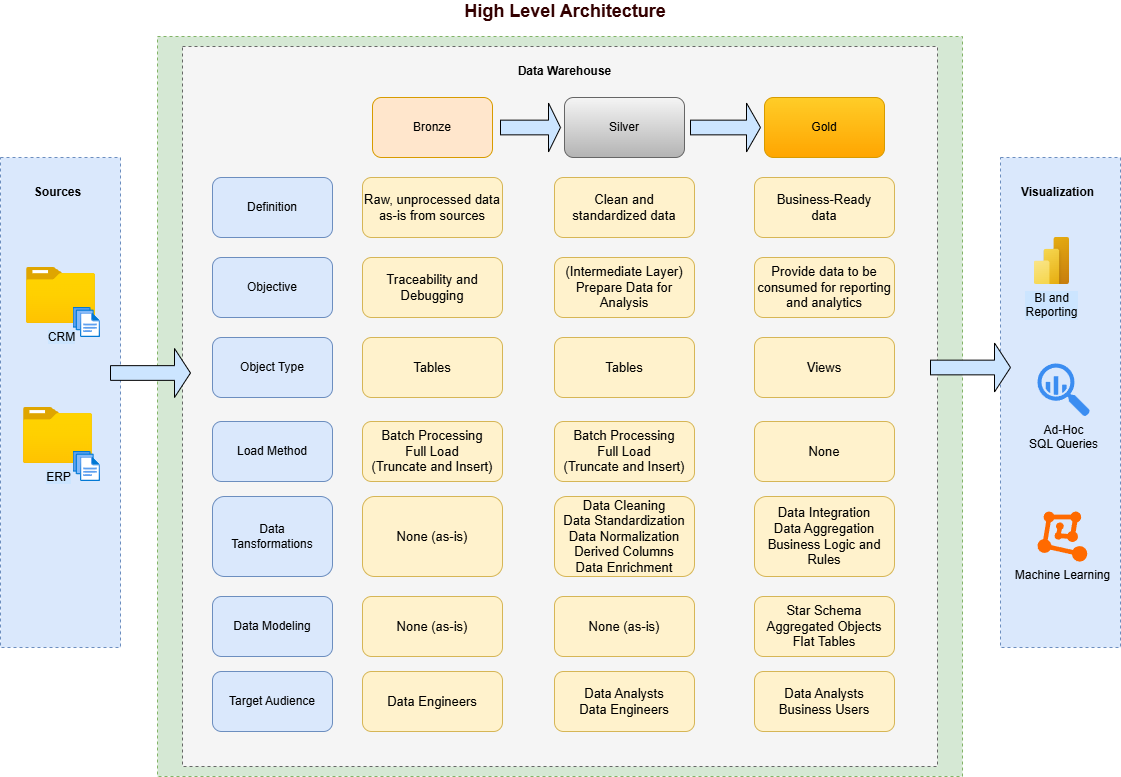

The diagram above was exported from draw.io. Its source (the exported page's mxGraphModel, read from the mxfile embedded in the PNG):
<mxGraphModel dx="1412" dy="875" grid="1" gridSize="10" guides="1" tooltips="1" connect="1" arrows="1" fold="1" page="1" pageScale="1" pageWidth="1169" pageHeight="827" math="0" shadow="0">
  <root>
    <mxCell id="-FvfmLOmkI2OEAPqApAR-0" />
    <mxCell id="-FvfmLOmkI2OEAPqApAR-1" parent="-FvfmLOmkI2OEAPqApAR-0" />
    <mxCell id="-FvfmLOmkI2OEAPqApAR-2" value="" style="rounded=0;whiteSpace=wrap;html=1;dashed=1;fillColor=#d5e8d4;strokeColor=#82b366;" parent="-FvfmLOmkI2OEAPqApAR-1" vertex="1">
      <mxGeometry x="177" y="60" width="805" height="740" as="geometry" />
    </mxCell>
    <mxCell id="-FvfmLOmkI2OEAPqApAR-3" value="" style="rounded=0;whiteSpace=wrap;html=1;dashed=1;fillColor=#f5f5f5;strokeColor=#666666;fontColor=#333333;" parent="-FvfmLOmkI2OEAPqApAR-1" vertex="1">
      <mxGeometry x="202" y="70" width="755" height="720" as="geometry" />
    </mxCell>
    <mxCell id="-FvfmLOmkI2OEAPqApAR-4" value="High Level Architecture" style="text;html=1;strokeColor=none;fillColor=none;align=center;verticalAlign=middle;whiteSpace=wrap;rounded=0;labelBackgroundColor=none;fontColor=#330000;fontSize=18;fontStyle=1" parent="-FvfmLOmkI2OEAPqApAR-1" vertex="1">
      <mxGeometry x="370" y="30" width="430" height="10" as="geometry" />
    </mxCell>
    <mxCell id="-FvfmLOmkI2OEAPqApAR-5" value="Bronze" style="rounded=1;whiteSpace=wrap;html=1;fillColor=#ffe6cc;strokeColor=#d79b00;" parent="-FvfmLOmkI2OEAPqApAR-1" vertex="1">
      <mxGeometry x="392" y="121" width="120" height="60" as="geometry" />
    </mxCell>
    <mxCell id="-FvfmLOmkI2OEAPqApAR-6" value="Silver" style="rounded=1;whiteSpace=wrap;html=1;fillColor=#f5f5f5;strokeColor=#666666;gradientColor=#b3b3b3;" parent="-FvfmLOmkI2OEAPqApAR-1" vertex="1">
      <mxGeometry x="584" y="121" width="120" height="60" as="geometry" />
    </mxCell>
    <mxCell id="-FvfmLOmkI2OEAPqApAR-7" value="Gold" style="rounded=1;whiteSpace=wrap;html=1;fillColor=#ffcd28;strokeColor=#d79b00;gradientColor=#ffa500;" parent="-FvfmLOmkI2OEAPqApAR-1" vertex="1">
      <mxGeometry x="784" y="121" width="120" height="60" as="geometry" />
    </mxCell>
    <mxCell id="-FvfmLOmkI2OEAPqApAR-8" value="Definition" style="rounded=1;whiteSpace=wrap;html=1;fillColor=#dae8fc;strokeColor=#6c8ebf;" parent="-FvfmLOmkI2OEAPqApAR-1" vertex="1">
      <mxGeometry x="232" y="201" width="120" height="60" as="geometry" />
    </mxCell>
    <mxCell id="-FvfmLOmkI2OEAPqApAR-9" value="Objective" style="rounded=1;whiteSpace=wrap;html=1;fillColor=#dae8fc;strokeColor=#6c8ebf;" parent="-FvfmLOmkI2OEAPqApAR-1" vertex="1">
      <mxGeometry x="232" y="281" width="120" height="60" as="geometry" />
    </mxCell>
    <mxCell id="-FvfmLOmkI2OEAPqApAR-10" value="&lt;div style=&quot;&quot;&gt;&lt;span style=&quot;background-color: transparent; color: light-dark(rgb(0, 0, 0), rgb(255, 255, 255)); font-size: 13px;&quot;&gt;&lt;font face=&quot;arial&quot;&gt;Raw, unprocessed data as-is from sources&lt;/font&gt;&lt;/span&gt;&lt;/div&gt;" style="rounded=1;whiteSpace=wrap;html=1;strokeColor=#d6b656;fillColor=#fff2cc;labelBackgroundColor=none;align=center;" parent="-FvfmLOmkI2OEAPqApAR-1" vertex="1">
      <mxGeometry x="382" y="201" width="140" height="60" as="geometry" />
    </mxCell>
    <mxCell id="-FvfmLOmkI2OEAPqApAR-11" value="&lt;div style=&quot;&quot;&gt;&lt;span style=&quot;background-color: transparent; color: light-dark(rgb(0, 0, 0), rgb(255, 255, 255)); font-size: 13px;&quot;&gt;&lt;font face=&quot;arial&quot;&gt;Traceability and&lt;/font&gt;&lt;/span&gt;&lt;/div&gt;&lt;div style=&quot;&quot;&gt;&lt;span style=&quot;background-color: transparent; color: light-dark(rgb(0, 0, 0), rgb(255, 255, 255)); font-size: 13px;&quot;&gt;&lt;font face=&quot;arial&quot;&gt;Debugging&lt;/font&gt;&lt;/span&gt;&lt;/div&gt;" style="rounded=1;whiteSpace=wrap;html=1;strokeColor=#d6b656;fillColor=#fff2cc;labelBackgroundColor=none;align=center;" parent="-FvfmLOmkI2OEAPqApAR-1" vertex="1">
      <mxGeometry x="382" y="281" width="140" height="60" as="geometry" />
    </mxCell>
    <mxCell id="-FvfmLOmkI2OEAPqApAR-12" value="&lt;div style=&quot;&quot;&gt;&lt;span style=&quot;background-color: transparent; color: light-dark(rgb(0, 0, 0), rgb(255, 255, 255)); font-size: 13px;&quot;&gt;&lt;font face=&quot;arial&quot;&gt;Clean and&lt;/font&gt;&lt;/span&gt;&lt;/div&gt;&lt;div style=&quot;&quot;&gt;&lt;span style=&quot;background-color: transparent; color: light-dark(rgb(0, 0, 0), rgb(255, 255, 255)); font-size: 13px;&quot;&gt;&lt;font face=&quot;arial&quot;&gt;standardized data&lt;/font&gt;&lt;/span&gt;&lt;/div&gt;" style="rounded=1;whiteSpace=wrap;html=1;strokeColor=#d6b656;fillColor=#fff2cc;labelBackgroundColor=none;align=center;" parent="-FvfmLOmkI2OEAPqApAR-1" vertex="1">
      <mxGeometry x="574" y="201" width="140" height="60" as="geometry" />
    </mxCell>
    <mxCell id="-FvfmLOmkI2OEAPqApAR-13" value="&lt;div style=&quot;&quot;&gt;&lt;font face=&quot;arial&quot;&gt;&lt;span style=&quot;font-size: 13px;&quot;&gt;(Intermediate Layer)&lt;/span&gt;&lt;/font&gt;&lt;/div&gt;&lt;div style=&quot;&quot;&gt;&lt;font face=&quot;arial&quot;&gt;&lt;span style=&quot;font-size: 13px;&quot;&gt;Prepare Data for Analysis&lt;/span&gt;&lt;/font&gt;&lt;/div&gt;" style="rounded=1;whiteSpace=wrap;html=1;strokeColor=#d6b656;fillColor=#fff2cc;labelBackgroundColor=none;align=center;" parent="-FvfmLOmkI2OEAPqApAR-1" vertex="1">
      <mxGeometry x="574" y="281" width="140" height="60" as="geometry" />
    </mxCell>
    <mxCell id="-FvfmLOmkI2OEAPqApAR-14" value="&lt;div style=&quot;&quot;&gt;&lt;span style=&quot;background-color: transparent; color: light-dark(rgb(0, 0, 0), rgb(255, 255, 255)); font-size: 13px;&quot;&gt;&lt;font face=&quot;arial&quot;&gt;Business-Ready&lt;/font&gt;&lt;/span&gt;&lt;/div&gt;&lt;div style=&quot;&quot;&gt;&lt;font face=&quot;arial&quot;&gt;&lt;span style=&quot;font-size: 13px;&quot;&gt;data&lt;/span&gt;&lt;/font&gt;&lt;/div&gt;" style="rounded=1;whiteSpace=wrap;html=1;strokeColor=#d6b656;fillColor=#fff2cc;labelBackgroundColor=none;align=center;" parent="-FvfmLOmkI2OEAPqApAR-1" vertex="1">
      <mxGeometry x="774" y="201" width="140" height="60" as="geometry" />
    </mxCell>
    <mxCell id="-FvfmLOmkI2OEAPqApAR-15" value="&lt;div style=&quot;&quot;&gt;&lt;font face=&quot;arial&quot;&gt;&lt;span style=&quot;font-size: 13px;&quot;&gt;Provide data to be consumed for reporting and analytics&lt;/span&gt;&lt;/font&gt;&lt;/div&gt;" style="rounded=1;whiteSpace=wrap;html=1;strokeColor=#d6b656;fillColor=#fff2cc;labelBackgroundColor=none;align=center;" parent="-FvfmLOmkI2OEAPqApAR-1" vertex="1">
      <mxGeometry x="774" y="281" width="140" height="60" as="geometry" />
    </mxCell>
    <mxCell id="-FvfmLOmkI2OEAPqApAR-16" value="Object Type" style="rounded=1;whiteSpace=wrap;html=1;fillColor=#dae8fc;strokeColor=#6c8ebf;" parent="-FvfmLOmkI2OEAPqApAR-1" vertex="1">
      <mxGeometry x="232" y="361" width="120" height="60" as="geometry" />
    </mxCell>
    <mxCell id="-FvfmLOmkI2OEAPqApAR-17" value="&lt;div style=&quot;&quot;&gt;&lt;font face=&quot;arial&quot;&gt;&lt;span style=&quot;font-size: 13px;&quot;&gt;Tables&lt;/span&gt;&lt;/font&gt;&lt;/div&gt;" style="rounded=1;whiteSpace=wrap;html=1;strokeColor=#d6b656;fillColor=#fff2cc;labelBackgroundColor=none;align=center;" parent="-FvfmLOmkI2OEAPqApAR-1" vertex="1">
      <mxGeometry x="382" y="361" width="140" height="60" as="geometry" />
    </mxCell>
    <mxCell id="-FvfmLOmkI2OEAPqApAR-18" value="&lt;div style=&quot;&quot;&gt;&lt;font face=&quot;arial&quot;&gt;&lt;span style=&quot;font-size: 13px;&quot;&gt;Tables&lt;/span&gt;&lt;/font&gt;&lt;/div&gt;" style="rounded=1;whiteSpace=wrap;html=1;strokeColor=#d6b656;fillColor=#fff2cc;labelBackgroundColor=none;align=center;" parent="-FvfmLOmkI2OEAPqApAR-1" vertex="1">
      <mxGeometry x="574" y="361" width="140" height="60" as="geometry" />
    </mxCell>
    <mxCell id="-FvfmLOmkI2OEAPqApAR-19" value="&lt;div style=&quot;&quot;&gt;&lt;font face=&quot;arial&quot;&gt;&lt;span style=&quot;font-size: 13px;&quot;&gt;Views&lt;/span&gt;&lt;/font&gt;&lt;/div&gt;" style="rounded=1;whiteSpace=wrap;html=1;strokeColor=#d6b656;fillColor=#fff2cc;labelBackgroundColor=none;align=center;" parent="-FvfmLOmkI2OEAPqApAR-1" vertex="1">
      <mxGeometry x="774" y="361" width="140" height="60" as="geometry" />
    </mxCell>
    <mxCell id="-FvfmLOmkI2OEAPqApAR-20" value="Load Method" style="rounded=1;whiteSpace=wrap;html=1;fillColor=#dae8fc;strokeColor=#6c8ebf;" parent="-FvfmLOmkI2OEAPqApAR-1" vertex="1">
      <mxGeometry x="232" y="445" width="120" height="60" as="geometry" />
    </mxCell>
    <mxCell id="-FvfmLOmkI2OEAPqApAR-21" value="&lt;div style=&quot;&quot;&gt;&lt;font face=&quot;arial&quot;&gt;&lt;span style=&quot;font-size: 13px;&quot;&gt;Batch Processing&lt;/span&gt;&lt;/font&gt;&lt;/div&gt;&lt;div style=&quot;&quot;&gt;&lt;font face=&quot;arial&quot;&gt;&lt;span style=&quot;font-size: 13px;&quot;&gt;Full Load&lt;/span&gt;&lt;/font&gt;&lt;/div&gt;&lt;div style=&quot;&quot;&gt;&lt;font face=&quot;arial&quot;&gt;&lt;span style=&quot;font-size: 13px;&quot;&gt;(Truncate and Insert)&lt;/span&gt;&lt;/font&gt;&lt;/div&gt;" style="rounded=1;whiteSpace=wrap;html=1;strokeColor=#d6b656;fillColor=#fff2cc;labelBackgroundColor=none;align=center;" parent="-FvfmLOmkI2OEAPqApAR-1" vertex="1">
      <mxGeometry x="382" y="445" width="140" height="60" as="geometry" />
    </mxCell>
    <mxCell id="-FvfmLOmkI2OEAPqApAR-22" value="&lt;div style=&quot;&quot;&gt;&lt;font face=&quot;arial&quot;&gt;&lt;span style=&quot;font-size: 13px;&quot;&gt;Batch Processing&lt;/span&gt;&lt;/font&gt;&lt;/div&gt;&lt;div style=&quot;&quot;&gt;&lt;font face=&quot;arial&quot;&gt;&lt;span style=&quot;font-size: 13px;&quot;&gt;Full Load&lt;/span&gt;&lt;/font&gt;&lt;/div&gt;&lt;div style=&quot;&quot;&gt;&lt;font face=&quot;arial&quot;&gt;&lt;span style=&quot;font-size: 13px;&quot;&gt;(Truncate and Insert)&lt;/span&gt;&lt;/font&gt;&lt;/div&gt;" style="rounded=1;whiteSpace=wrap;html=1;strokeColor=#d6b656;fillColor=#fff2cc;labelBackgroundColor=none;align=center;" parent="-FvfmLOmkI2OEAPqApAR-1" vertex="1">
      <mxGeometry x="574" y="445" width="140" height="60" as="geometry" />
    </mxCell>
    <mxCell id="-FvfmLOmkI2OEAPqApAR-23" value="&lt;div style=&quot;&quot;&gt;&lt;font face=&quot;arial&quot;&gt;&lt;span style=&quot;font-size: 13px;&quot;&gt;None&lt;/span&gt;&lt;/font&gt;&lt;/div&gt;" style="rounded=1;whiteSpace=wrap;html=1;strokeColor=#d6b656;fillColor=#fff2cc;labelBackgroundColor=none;align=center;" parent="-FvfmLOmkI2OEAPqApAR-1" vertex="1">
      <mxGeometry x="774" y="445" width="140" height="60" as="geometry" />
    </mxCell>
    <mxCell id="-FvfmLOmkI2OEAPqApAR-24" value="Data&lt;div&gt;Tansformations&lt;/div&gt;" style="rounded=1;whiteSpace=wrap;html=1;fillColor=#dae8fc;strokeColor=#6c8ebf;" parent="-FvfmLOmkI2OEAPqApAR-1" vertex="1">
      <mxGeometry x="232" y="520" width="120" height="80" as="geometry" />
    </mxCell>
    <mxCell id="-FvfmLOmkI2OEAPqApAR-25" value="&lt;div style=&quot;&quot;&gt;&lt;font face=&quot;arial&quot;&gt;&lt;span style=&quot;font-size: 13px;&quot;&gt;None (as-is)&lt;/span&gt;&lt;/font&gt;&lt;/div&gt;" style="rounded=1;whiteSpace=wrap;html=1;strokeColor=#d6b656;fillColor=#fff2cc;labelBackgroundColor=none;align=center;" parent="-FvfmLOmkI2OEAPqApAR-1" vertex="1">
      <mxGeometry x="382" y="520" width="140" height="80" as="geometry" />
    </mxCell>
    <mxCell id="-FvfmLOmkI2OEAPqApAR-26" value="&lt;div style=&quot;&quot;&gt;&lt;font face=&quot;arial&quot;&gt;&lt;span style=&quot;font-size: 13px;&quot;&gt;Data Cleaning&lt;/span&gt;&lt;/font&gt;&lt;/div&gt;&lt;div style=&quot;&quot;&gt;&lt;font face=&quot;arial&quot;&gt;&lt;span style=&quot;font-size: 13px;&quot;&gt;Data Standardization&lt;/span&gt;&lt;/font&gt;&lt;/div&gt;&lt;div style=&quot;&quot;&gt;&lt;font face=&quot;arial&quot;&gt;&lt;span style=&quot;font-size: 13px;&quot;&gt;Data Normalization&lt;/span&gt;&lt;/font&gt;&lt;/div&gt;&lt;div style=&quot;&quot;&gt;&lt;font face=&quot;arial&quot;&gt;&lt;span style=&quot;font-size: 13px;&quot;&gt;Derived Columns&lt;/span&gt;&lt;/font&gt;&lt;/div&gt;&lt;div style=&quot;&quot;&gt;&lt;font face=&quot;arial&quot;&gt;&lt;span style=&quot;font-size: 13px;&quot;&gt;Data Enrichment&lt;/span&gt;&lt;/font&gt;&lt;/div&gt;" style="rounded=1;whiteSpace=wrap;html=1;strokeColor=#d6b656;fillColor=#fff2cc;labelBackgroundColor=none;align=center;" parent="-FvfmLOmkI2OEAPqApAR-1" vertex="1">
      <mxGeometry x="574" y="520" width="140" height="80" as="geometry" />
    </mxCell>
    <mxCell id="-FvfmLOmkI2OEAPqApAR-27" value="&lt;div style=&quot;&quot;&gt;&lt;font face=&quot;arial&quot;&gt;&lt;span style=&quot;font-size: 13px;&quot;&gt;Data Integration&lt;/span&gt;&lt;/font&gt;&lt;/div&gt;&lt;div style=&quot;&quot;&gt;&lt;font face=&quot;arial&quot;&gt;&lt;span style=&quot;font-size: 13px;&quot;&gt;Data Aggregation&lt;/span&gt;&lt;/font&gt;&lt;/div&gt;&lt;div style=&quot;&quot;&gt;&lt;font face=&quot;arial&quot;&gt;&lt;span style=&quot;font-size: 13px;&quot;&gt;Business Logic and Rules&lt;/span&gt;&lt;/font&gt;&lt;/div&gt;" style="rounded=1;whiteSpace=wrap;html=1;strokeColor=#d6b656;fillColor=#fff2cc;labelBackgroundColor=none;align=center;" parent="-FvfmLOmkI2OEAPqApAR-1" vertex="1">
      <mxGeometry x="774" y="520" width="140" height="80" as="geometry" />
    </mxCell>
    <mxCell id="-FvfmLOmkI2OEAPqApAR-28" value="Data Modeling" style="rounded=1;whiteSpace=wrap;html=1;fillColor=#dae8fc;strokeColor=#6c8ebf;" parent="-FvfmLOmkI2OEAPqApAR-1" vertex="1">
      <mxGeometry x="232" y="620" width="120" height="60" as="geometry" />
    </mxCell>
    <mxCell id="-FvfmLOmkI2OEAPqApAR-29" value="&lt;div style=&quot;&quot;&gt;&lt;font face=&quot;arial&quot;&gt;&lt;span style=&quot;font-size: 13px;&quot;&gt;None (as-is)&lt;/span&gt;&lt;/font&gt;&lt;/div&gt;" style="rounded=1;whiteSpace=wrap;html=1;strokeColor=#d6b656;fillColor=#fff2cc;labelBackgroundColor=none;align=center;" parent="-FvfmLOmkI2OEAPqApAR-1" vertex="1">
      <mxGeometry x="382" y="620" width="140" height="60" as="geometry" />
    </mxCell>
    <mxCell id="-FvfmLOmkI2OEAPqApAR-30" value="&lt;div style=&quot;&quot;&gt;&lt;font face=&quot;arial&quot;&gt;&lt;span style=&quot;font-size: 13px;&quot;&gt;None (as-is)&lt;/span&gt;&lt;/font&gt;&lt;/div&gt;" style="rounded=1;whiteSpace=wrap;html=1;strokeColor=#d6b656;fillColor=#fff2cc;labelBackgroundColor=none;align=center;" parent="-FvfmLOmkI2OEAPqApAR-1" vertex="1">
      <mxGeometry x="574" y="620" width="140" height="60" as="geometry" />
    </mxCell>
    <mxCell id="-FvfmLOmkI2OEAPqApAR-31" value="&lt;div style=&quot;&quot;&gt;&lt;font face=&quot;arial&quot;&gt;&lt;span style=&quot;font-size: 13px;&quot;&gt;Star Schema&lt;/span&gt;&lt;/font&gt;&lt;/div&gt;&lt;div style=&quot;&quot;&gt;&lt;font face=&quot;arial&quot;&gt;&lt;span style=&quot;font-size: 13px;&quot;&gt;Aggregated Objects&lt;/span&gt;&lt;/font&gt;&lt;/div&gt;&lt;div style=&quot;&quot;&gt;&lt;font face=&quot;arial&quot;&gt;&lt;span style=&quot;font-size: 13px;&quot;&gt;Flat Tables&lt;/span&gt;&lt;/font&gt;&lt;/div&gt;" style="rounded=1;whiteSpace=wrap;html=1;strokeColor=#d6b656;fillColor=#fff2cc;labelBackgroundColor=none;align=center;" parent="-FvfmLOmkI2OEAPqApAR-1" vertex="1">
      <mxGeometry x="774" y="620" width="140" height="60" as="geometry" />
    </mxCell>
    <mxCell id="-FvfmLOmkI2OEAPqApAR-32" value="Target Audience" style="rounded=1;whiteSpace=wrap;html=1;fillColor=#dae8fc;strokeColor=#6c8ebf;" parent="-FvfmLOmkI2OEAPqApAR-1" vertex="1">
      <mxGeometry x="232" y="695" width="120" height="60" as="geometry" />
    </mxCell>
    <mxCell id="-FvfmLOmkI2OEAPqApAR-33" value="&lt;div style=&quot;&quot;&gt;&lt;font face=&quot;arial&quot;&gt;&lt;span style=&quot;font-size: 13px;&quot;&gt;Data Engineers&lt;/span&gt;&lt;/font&gt;&lt;/div&gt;" style="rounded=1;whiteSpace=wrap;html=1;strokeColor=#d6b656;fillColor=#fff2cc;labelBackgroundColor=none;align=center;" parent="-FvfmLOmkI2OEAPqApAR-1" vertex="1">
      <mxGeometry x="382" y="695" width="140" height="60" as="geometry" />
    </mxCell>
    <mxCell id="-FvfmLOmkI2OEAPqApAR-34" value="&lt;div style=&quot;&quot;&gt;&lt;font face=&quot;arial&quot;&gt;&lt;span style=&quot;font-size: 13px;&quot;&gt;Data Analysts&lt;/span&gt;&lt;/font&gt;&lt;/div&gt;&lt;div style=&quot;&quot;&gt;&lt;font face=&quot;arial&quot;&gt;&lt;span style=&quot;font-size: 13px;&quot;&gt;Data Engineers&lt;/span&gt;&lt;/font&gt;&lt;/div&gt;" style="rounded=1;whiteSpace=wrap;html=1;strokeColor=#d6b656;fillColor=#fff2cc;labelBackgroundColor=none;align=center;" parent="-FvfmLOmkI2OEAPqApAR-1" vertex="1">
      <mxGeometry x="574" y="695" width="140" height="60" as="geometry" />
    </mxCell>
    <mxCell id="-FvfmLOmkI2OEAPqApAR-35" value="&lt;div style=&quot;&quot;&gt;&lt;font face=&quot;arial&quot;&gt;&lt;span style=&quot;font-size: 13px;&quot;&gt;Data Analysts&lt;/span&gt;&lt;/font&gt;&lt;/div&gt;&lt;div style=&quot;&quot;&gt;&lt;font face=&quot;arial&quot;&gt;&lt;span style=&quot;font-size: 13px;&quot;&gt;Business Users&lt;/span&gt;&lt;/font&gt;&lt;/div&gt;" style="rounded=1;whiteSpace=wrap;html=1;strokeColor=#d6b656;fillColor=#fff2cc;labelBackgroundColor=none;align=center;" parent="-FvfmLOmkI2OEAPqApAR-1" vertex="1">
      <mxGeometry x="774" y="695" width="140" height="60" as="geometry" />
    </mxCell>
    <mxCell id="-FvfmLOmkI2OEAPqApAR-36" value="" style="rounded=0;whiteSpace=wrap;html=1;dashed=1;fillColor=#dae8fc;strokeColor=#6c8ebf;" parent="-FvfmLOmkI2OEAPqApAR-1" vertex="1">
      <mxGeometry x="20" y="181" width="120" height="490" as="geometry" />
    </mxCell>
    <mxCell id="-FvfmLOmkI2OEAPqApAR-37" value="Sources" style="text;html=1;align=center;verticalAlign=middle;whiteSpace=wrap;rounded=0;fontStyle=1" parent="-FvfmLOmkI2OEAPqApAR-1" vertex="1">
      <mxGeometry x="35" y="201" width="85" height="30" as="geometry" />
    </mxCell>
    <mxCell id="-FvfmLOmkI2OEAPqApAR-38" value="CRM" style="image;aspect=fixed;html=1;points=[];align=center;fontSize=12;image=img/lib/azure2/general/Folder_Blank.svg;labelBackgroundColor=#CCE5FF;" parent="-FvfmLOmkI2OEAPqApAR-1" vertex="1">
      <mxGeometry x="46" y="291" width="69" height="56.00000000000001" as="geometry" />
    </mxCell>
    <mxCell id="-FvfmLOmkI2OEAPqApAR-39" value="ERP" style="image;aspect=fixed;html=1;points=[];align=center;fontSize=12;image=img/lib/azure2/general/Folder_Blank.svg;labelBackgroundColor=#CCE5FF;" parent="-FvfmLOmkI2OEAPqApAR-1" vertex="1">
      <mxGeometry x="43" y="431" width="69" height="56.00000000000001" as="geometry" />
    </mxCell>
    <mxCell id="-FvfmLOmkI2OEAPqApAR-40" value="" style="image;aspect=fixed;html=1;points=[];align=center;fontSize=12;image=img/lib/azure2/general/Files.svg;" parent="-FvfmLOmkI2OEAPqApAR-1" vertex="1">
      <mxGeometry x="92.57" y="331" width="27.43" height="30" as="geometry" />
    </mxCell>
    <mxCell id="-FvfmLOmkI2OEAPqApAR-41" value="" style="image;aspect=fixed;html=1;points=[];align=center;fontSize=12;image=img/lib/azure2/general/Files.svg;" parent="-FvfmLOmkI2OEAPqApAR-1" vertex="1">
      <mxGeometry x="92.57" y="475" width="27.43" height="30" as="geometry" />
    </mxCell>
    <mxCell id="-FvfmLOmkI2OEAPqApAR-42" value="" style="rounded=0;whiteSpace=wrap;html=1;dashed=1;fillColor=#dae8fc;strokeColor=#6c8ebf;" parent="-FvfmLOmkI2OEAPqApAR-1" vertex="1">
      <mxGeometry x="1020" y="181" width="120" height="490" as="geometry" />
    </mxCell>
    <mxCell id="-FvfmLOmkI2OEAPqApAR-43" value="Visualization" style="text;html=1;align=center;verticalAlign=middle;whiteSpace=wrap;rounded=0;fontStyle=1" parent="-FvfmLOmkI2OEAPqApAR-1" vertex="1">
      <mxGeometry x="1035" y="201" width="85" height="30" as="geometry" />
    </mxCell>
    <mxCell id="-FvfmLOmkI2OEAPqApAR-44" value="" style="shape=singleArrow;whiteSpace=wrap;html=1;fillColor=#CCE5FF;" parent="-FvfmLOmkI2OEAPqApAR-1" vertex="1">
      <mxGeometry x="130" y="372" width="80" height="49" as="geometry" />
    </mxCell>
    <mxCell id="-FvfmLOmkI2OEAPqApAR-45" value="Data Warehouse" style="text;html=1;align=center;verticalAlign=middle;whiteSpace=wrap;rounded=0;fontStyle=1" parent="-FvfmLOmkI2OEAPqApAR-1" vertex="1">
      <mxGeometry x="528" y="80" width="113" height="30" as="geometry" />
    </mxCell>
    <mxCell id="-FvfmLOmkI2OEAPqApAR-46" value="" style="shape=singleArrow;whiteSpace=wrap;html=1;fillColor=#CCE5FF;" parent="-FvfmLOmkI2OEAPqApAR-1" vertex="1">
      <mxGeometry x="520" y="126.5" width="60" height="49" as="geometry" />
    </mxCell>
    <mxCell id="-FvfmLOmkI2OEAPqApAR-47" value="" style="shape=singleArrow;whiteSpace=wrap;html=1;fillColor=#CCE5FF;" parent="-FvfmLOmkI2OEAPqApAR-1" vertex="1">
      <mxGeometry x="710" y="126.5" width="70" height="49" as="geometry" />
    </mxCell>
    <mxCell id="-FvfmLOmkI2OEAPqApAR-48" value="" style="shape=singleArrow;whiteSpace=wrap;html=1;fillColor=#CCE5FF;" parent="-FvfmLOmkI2OEAPqApAR-1" vertex="1">
      <mxGeometry x="950" y="366.5" width="80" height="49" as="geometry" />
    </mxCell>
    <mxCell id="-FvfmLOmkI2OEAPqApAR-49" value="BI and&lt;div&gt;Reporting&lt;/div&gt;" style="image;aspect=fixed;html=1;points=[];align=center;fontSize=12;image=img/lib/azure2/power_platform/PowerBI.svg;labelBackgroundColor=#CCE5FF;" parent="-FvfmLOmkI2OEAPqApAR-1" vertex="1">
      <mxGeometry x="1053.76" y="261" width="35.25" height="47" as="geometry" />
    </mxCell>
    <mxCell id="-FvfmLOmkI2OEAPqApAR-50" value="Ad-Hoc&lt;div&gt;SQL Queries&lt;/div&gt;" style="sketch=0;html=1;aspect=fixed;strokeColor=none;shadow=0;fillColor=#3B8DF1;verticalAlign=top;labelPosition=center;verticalLabelPosition=bottom;shape=mxgraph.gcp2.big_query" parent="-FvfmLOmkI2OEAPqApAR-1" vertex="1">
      <mxGeometry x="1057" y="387" width="52.47" height="53" as="geometry" />
    </mxCell>
    <mxCell id="-FvfmLOmkI2OEAPqApAR-51" value="Machine Learning" style="points=[];aspect=fixed;html=1;align=center;shadow=0;dashed=0;fillColor=#FF6A00;strokeColor=none;shape=mxgraph.alibaba_cloud.machine_learning;labelPosition=center;verticalLabelPosition=bottom;verticalAlign=top;" parent="-FvfmLOmkI2OEAPqApAR-1" vertex="1">
      <mxGeometry x="1057" y="535" width="49.8" height="50.099999999999994" as="geometry" />
    </mxCell>
  </root>
</mxGraphModel>